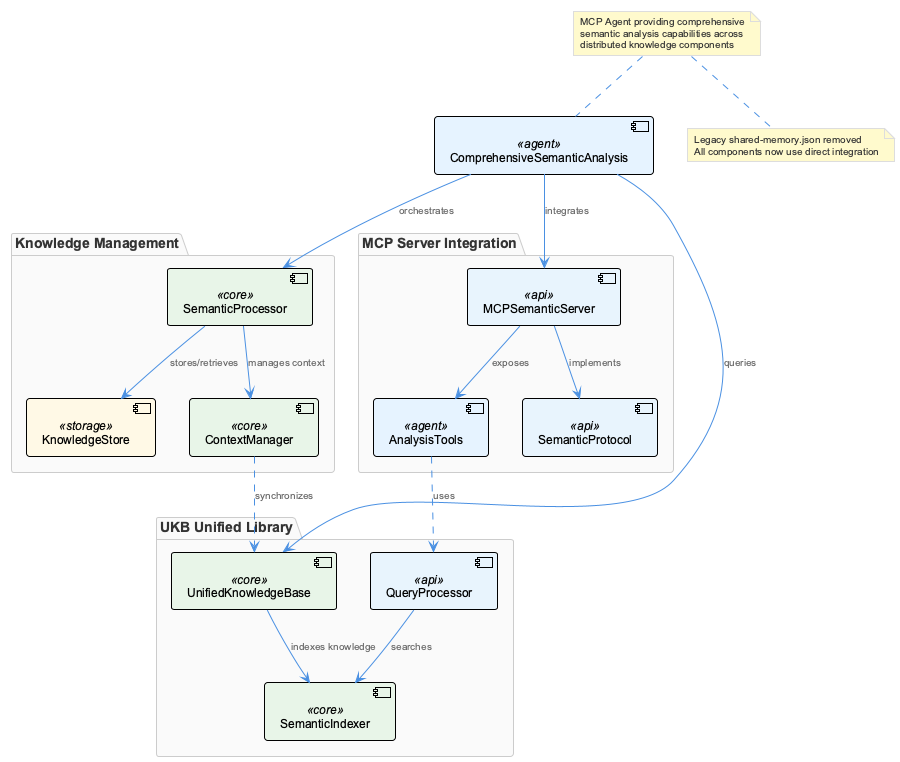

The diagram above was rendered by PlantUML. Its source (embedded in the PNG):
@startuml
!include /Users/q284340/Agentic/coding/docs/puml/_standard-style.puml

package "Knowledge Management" {
    component [SemanticProcessor] <<core>>
    component [KnowledgeStore] <<storage>>
    component [ContextManager] <<core>>
}

package "UKB Unified Library" {
    component [UnifiedKnowledgeBase] <<core>>
    component [SemanticIndexer] <<core>>
    component [QueryProcessor] <<api>>
}

package "MCP Server Integration" {
    component [MCPSemanticServer] <<api>>
    component [AnalysisTools] <<agent>>
    component [SemanticProtocol] <<api>>
}

component [ComprehensiveSemanticAnalysis] <<agent>>

[ComprehensiveSemanticAnalysis] --> [SemanticProcessor] : orchestrates
[ComprehensiveSemanticAnalysis] --> [UnifiedKnowledgeBase] : queries
[ComprehensiveSemanticAnalysis] --> [MCPSemanticServer] : integrates

[SemanticProcessor] --> [KnowledgeStore] : stores/retrieves
[SemanticProcessor] --> [ContextManager] : manages context

[UnifiedKnowledgeBase] --> [SemanticIndexer] : indexes knowledge
[QueryProcessor] --> [SemanticIndexer] : searches

[MCPSemanticServer] --> [AnalysisTools] : exposes
[MCPSemanticServer] --> [SemanticProtocol] : implements

[AnalysisTools] ..> [QueryProcessor] : uses
[ContextManager] ..> [UnifiedKnowledgeBase] : synchronizes

note top of [ComprehensiveSemanticAnalysis]
MCP Agent providing comprehensive
semantic analysis capabilities across
distributed knowledge components
end note

note bottom
Legacy shared-memory.json removed
All components now use direct integration
end note

@enduml